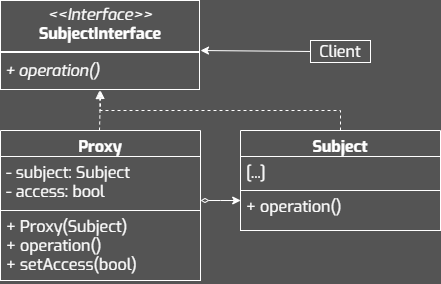

The diagram above was exported from draw.io. Its source (the exported page's mxGraphModel, read from the mxfile embedded in the PNG):
<mxGraphModel dx="1170" dy="672" grid="1" gridSize="10" guides="1" tooltips="1" connect="1" arrows="1" fold="1" page="1" pageScale="1" pageWidth="827" pageHeight="1169" background="#545454" math="0" shadow="0">
  <root>
    <mxCell id="0" />
    <mxCell id="1" parent="0" />
    <mxCell id="2" value="Client" style="whiteSpace=wrap;fontFamily=Exo;fillColor=none;fontColor=#FFFFFF;strokeColor=#FFFFFF;fontSize=16;spacing=2;spacingTop=0;spacingBottom=0;html=1;" vertex="1" parent="1">
      <mxGeometry x="530" y="320" width="60" height="22" as="geometry" />
    </mxCell>
    <mxCell id="3" style="edgeStyle=orthogonalEdgeStyle;rounded=0;orthogonalLoop=1;jettySize=auto;html=1;strokeColor=#FFFFFF;exitX=0;exitY=0.5;exitDx=0;exitDy=0;" edge="1" source="2" parent="1">
      <mxGeometry relative="1" as="geometry">
        <Array as="points">
          <mxPoint x="530" y="330" />
          <mxPoint x="420" y="330" />
        </Array>
        <mxPoint x="420" y="330" as="targetPoint" />
      </mxGeometry>
    </mxCell>
    <mxCell id="4" style="edgeStyle=orthogonalEdgeStyle;rounded=0;orthogonalLoop=1;jettySize=auto;html=1;strokeColor=#FFFFFF;dashed=1;endArrow=block;endFill=0;" edge="1" parent="1">
      <mxGeometry relative="1" as="geometry">
        <mxPoint x="319" y="410" as="sourcePoint" />
        <mxPoint x="319" y="370" as="targetPoint" />
      </mxGeometry>
    </mxCell>
    <mxCell id="5" style="edgeStyle=orthogonalEdgeStyle;rounded=0;orthogonalLoop=1;jettySize=auto;html=1;entryX=0;entryY=0.5;entryDx=0;entryDy=0;startArrow=diamondThin;startFill=0;strokeColor=#FFFFFF;exitX=0.999;exitY=1;exitDx=0;exitDy=0;exitPerimeter=0;" edge="1" parent="1">
      <mxGeometry relative="1" as="geometry">
        <mxPoint x="419.99999999999994" y="480.0000000000001" as="sourcePoint" />
        <mxPoint x="460.2" y="480.0000000000001" as="targetPoint" />
        <Array as="points">
          <mxPoint x="440" y="480" />
          <mxPoint x="440" y="480" />
        </Array>
      </mxGeometry>
    </mxCell>
    <mxCell id="6" value="Proxy" style="swimlane;fontStyle=1;align=center;verticalAlign=top;childLayout=stackLayout;horizontal=1;startSize=26;horizontalStack=0;resizeParent=1;resizeParentMax=0;resizeLast=0;collapsible=1;marginBottom=0;whiteSpace=wrap;fontFamily=Exo;fillColor=none;fontColor=#FFFFFF;strokeColor=#FFFFFF;fontSize=16;spacing=2;spacingTop=0;spacingBottom=0;html=1;" vertex="1" parent="1">
      <mxGeometry x="220" y="410.0000000000001" width="200" height="150" as="geometry" />
    </mxCell>
    <mxCell id="7" value="- subject: Subject&lt;div&gt;- access: bool&lt;/div&gt;" style="text;align=left;verticalAlign=top;spacingLeft=4;spacingRight=4;overflow=hidden;rotatable=0;points=[[0,0.5],[1,0.5]];portConstraint=eastwest;whiteSpace=wrap;fontFamily=Exo;fontColor=#FFFFFF;strokeColor=#FFFFFF;fontSize=16;spacing=2;spacingTop=0;spacingBottom=0;html=1;" vertex="1" parent="6">
      <mxGeometry y="26" width="200" height="54" as="geometry" />
    </mxCell>
    <mxCell id="8" value="&lt;div&gt;&lt;div&gt;&lt;div&gt;&lt;span style=&quot;background-color: initial;&quot;&gt;+ Proxy(Subject)&lt;/span&gt;&lt;/div&gt;&lt;div&gt;&lt;span style=&quot;background-color: initial;&quot;&gt;+ operation()&lt;/span&gt;&lt;/div&gt;&lt;/div&gt;&lt;/div&gt;&lt;div&gt;&lt;span style=&quot;background-color: initial;&quot;&gt;+ setAccess(bool)&lt;/span&gt;&lt;/div&gt;" style="text;align=left;verticalAlign=top;spacingLeft=4;spacingRight=4;overflow=hidden;rotatable=0;points=[[0,0.5],[1,0.5]];portConstraint=eastwest;whiteSpace=wrap;fontFamily=Exo;fontColor=#FFFFFF;strokeColor=#FFFFFF;fontSize=16;spacing=2;spacingTop=0;spacingBottom=0;html=1;" vertex="1" parent="6">
      <mxGeometry y="80" width="200" height="70" as="geometry" />
    </mxCell>
    <mxCell id="9" value="&lt;p style=&quot;margin: 4px 0px 0px; text-align: center; font-size: 16px;&quot;&gt;&lt;i style=&quot;font-size: 16px;&quot;&gt;&amp;lt;&amp;lt;Interface&amp;gt;&amp;gt;&lt;/i&gt;&lt;br style=&quot;font-size: 16px;&quot;&gt;&lt;b style=&quot;font-size: 16px;&quot;&gt;SubjectInterface&lt;/b&gt;&lt;/p&gt;&lt;hr style=&quot;border-style: solid; font-size: 16px;&quot;&gt;&lt;p style=&quot;margin: 0px 0px 0px 4px; font-size: 16px;&quot;&gt;&lt;/p&gt;&lt;p style=&quot;margin: 0px 0px 0px 4px; font-size: 16px;&quot;&gt;&lt;i&gt;+ operation()&lt;/i&gt;&lt;/p&gt;" style="verticalAlign=top;align=left;overflow=fill;html=1;whiteSpace=wrap;fillColor=none;fontColor=#FFFFFF;labelBorderColor=#FFFFFF;fontSize=16;fontFamily=Exo;strokeColor=none;" vertex="1" parent="1">
      <mxGeometry x="220" y="280" width="200" height="90" as="geometry" />
    </mxCell>
    <mxCell id="10" style="edgeStyle=orthogonalEdgeStyle;rounded=0;orthogonalLoop=1;jettySize=auto;html=1;entryX=0.5;entryY=1;entryDx=0;entryDy=0;strokeColor=#FFFFFF;dashed=1;" edge="1" source="11" target="9" parent="1">
      <mxGeometry relative="1" as="geometry">
        <Array as="points">
          <mxPoint x="560" y="390" />
          <mxPoint x="320" y="390" />
        </Array>
      </mxGeometry>
    </mxCell>
    <mxCell id="11" value="Subject" style="swimlane;fontStyle=1;align=center;verticalAlign=top;childLayout=stackLayout;horizontal=1;startSize=26;horizontalStack=0;resizeParent=1;resizeParentMax=0;resizeLast=0;collapsible=1;marginBottom=0;whiteSpace=wrap;fontFamily=Exo;fillColor=none;fontColor=#FFFFFF;strokeColor=#FFFFFF;fontSize=16;spacing=2;spacingTop=0;spacingBottom=0;html=1;" vertex="1" parent="1">
      <mxGeometry x="460" y="410.0000000000001" width="200" height="100" as="geometry" />
    </mxCell>
    <mxCell id="12" value="[...]" style="text;align=left;verticalAlign=top;spacingLeft=4;spacingRight=4;overflow=hidden;rotatable=0;points=[[0,0.5],[1,0.5]];portConstraint=eastwest;whiteSpace=wrap;fontFamily=Exo;fontColor=#FFFFFF;strokeColor=#FFFFFF;fontSize=16;spacing=2;spacingTop=0;spacingBottom=0;html=1;" vertex="1" parent="11">
      <mxGeometry y="26" width="200" height="34" as="geometry" />
    </mxCell>
    <mxCell id="13" value="&lt;div&gt;&lt;div&gt;&lt;div&gt;+ operation()&lt;/div&gt;&lt;/div&gt;&lt;/div&gt;" style="text;align=left;verticalAlign=top;spacingLeft=4;spacingRight=4;overflow=hidden;rotatable=0;points=[[0,0.5],[1,0.5]];portConstraint=eastwest;whiteSpace=wrap;fontFamily=Exo;fontColor=#FFFFFF;strokeColor=#FFFFFF;fontSize=16;spacing=2;spacingTop=0;spacingBottom=0;html=1;" vertex="1" parent="11">
      <mxGeometry y="60" width="200" height="40" as="geometry" />
    </mxCell>
  </root>
</mxGraphModel>